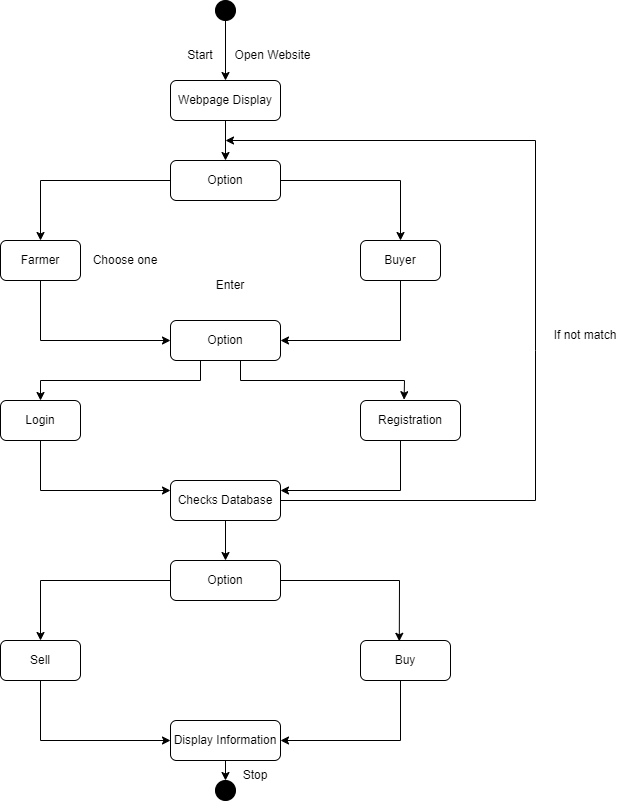

The diagram above was exported from draw.io. Its source (the exported page's mxGraphModel, read from the mxfile embedded in the PNG):
<mxGraphModel dx="1038" dy="520" grid="1" gridSize="10" guides="1" tooltips="1" connect="1" arrows="1" fold="1" page="1" pageScale="1" pageWidth="850" pageHeight="1100" math="0" shadow="0">
  <root>
    <mxCell id="0" />
    <mxCell id="1" parent="0" />
    <mxCell id="ItM55gKWBcUi-v3U-Vty-1" value="&lt;font style=&quot;font-size: 12px;&quot;&gt;Webpage Display&lt;/font&gt;" style="rounded=1;whiteSpace=wrap;html=1;" vertex="1" parent="1">
      <mxGeometry x="370" y="160" width="110" height="40" as="geometry" />
    </mxCell>
    <mxCell id="ItM55gKWBcUi-v3U-Vty-2" value="Option" style="rounded=1;whiteSpace=wrap;html=1;" vertex="1" parent="1">
      <mxGeometry x="370" y="240" width="110" height="40" as="geometry" />
    </mxCell>
    <mxCell id="ItM55gKWBcUi-v3U-Vty-3" value="Farmer" style="rounded=1;whiteSpace=wrap;html=1;" vertex="1" parent="1">
      <mxGeometry x="200" y="320" width="80" height="40" as="geometry" />
    </mxCell>
    <mxCell id="ItM55gKWBcUi-v3U-Vty-4" value="Buyer" style="rounded=1;whiteSpace=wrap;html=1;" vertex="1" parent="1">
      <mxGeometry x="560" y="320" width="80" height="40" as="geometry" />
    </mxCell>
    <mxCell id="ItM55gKWBcUi-v3U-Vty-5" value="Option" style="rounded=1;whiteSpace=wrap;html=1;" vertex="1" parent="1">
      <mxGeometry x="370" y="400" width="110" height="40" as="geometry" />
    </mxCell>
    <mxCell id="ItM55gKWBcUi-v3U-Vty-6" value="Login" style="rounded=1;whiteSpace=wrap;html=1;" vertex="1" parent="1">
      <mxGeometry x="200" y="480" width="80" height="40" as="geometry" />
    </mxCell>
    <mxCell id="ItM55gKWBcUi-v3U-Vty-7" value="Registration" style="rounded=1;whiteSpace=wrap;html=1;" vertex="1" parent="1">
      <mxGeometry x="560" y="480" width="100" height="40" as="geometry" />
    </mxCell>
    <mxCell id="ItM55gKWBcUi-v3U-Vty-8" value="Checks Database" style="rounded=1;whiteSpace=wrap;html=1;" vertex="1" parent="1">
      <mxGeometry x="370" y="560" width="110" height="40" as="geometry" />
    </mxCell>
    <mxCell id="ItM55gKWBcUi-v3U-Vty-11" value="Option" style="rounded=1;whiteSpace=wrap;html=1;" vertex="1" parent="1">
      <mxGeometry x="370" y="640" width="110" height="40" as="geometry" />
    </mxCell>
    <mxCell id="ItM55gKWBcUi-v3U-Vty-13" value="Sell" style="rounded=1;whiteSpace=wrap;html=1;" vertex="1" parent="1">
      <mxGeometry x="200" y="720" width="80" height="40" as="geometry" />
    </mxCell>
    <mxCell id="ItM55gKWBcUi-v3U-Vty-14" value="Buy" style="rounded=1;whiteSpace=wrap;html=1;" vertex="1" parent="1">
      <mxGeometry x="560" y="720" width="90" height="40" as="geometry" />
    </mxCell>
    <mxCell id="ItM55gKWBcUi-v3U-Vty-15" value="Display Information" style="rounded=1;whiteSpace=wrap;html=1;" vertex="1" parent="1">
      <mxGeometry x="370" y="800" width="110" height="40" as="geometry" />
    </mxCell>
    <mxCell id="ItM55gKWBcUi-v3U-Vty-17" value="" style="ellipse;whiteSpace=wrap;html=1;aspect=fixed;fontSize=12;strokeColor=#000000;fillColor=#000000;" vertex="1" parent="1">
      <mxGeometry x="415" y="80" width="20" height="20" as="geometry" />
    </mxCell>
    <mxCell id="ItM55gKWBcUi-v3U-Vty-18" value="" style="endArrow=classic;html=1;rounded=0;fontSize=12;entryX=0.5;entryY=0;entryDx=0;entryDy=0;" edge="1" parent="1" target="ItM55gKWBcUi-v3U-Vty-1">
      <mxGeometry width="50" height="50" relative="1" as="geometry">
        <mxPoint x="425" y="100" as="sourcePoint" />
        <mxPoint x="475" y="50" as="targetPoint" />
      </mxGeometry>
    </mxCell>
    <mxCell id="ItM55gKWBcUi-v3U-Vty-19" value="" style="endArrow=classic;html=1;rounded=0;fontSize=12;entryX=0.5;entryY=0;entryDx=0;entryDy=0;" edge="1" parent="1" target="ItM55gKWBcUi-v3U-Vty-2">
      <mxGeometry width="50" height="50" relative="1" as="geometry">
        <mxPoint x="425" y="200" as="sourcePoint" />
        <mxPoint x="475" y="150" as="targetPoint" />
      </mxGeometry>
    </mxCell>
    <mxCell id="ItM55gKWBcUi-v3U-Vty-20" value="" style="endArrow=classic;html=1;rounded=0;fontSize=12;entryX=0.5;entryY=0;entryDx=0;entryDy=0;" edge="1" parent="1" target="ItM55gKWBcUi-v3U-Vty-3">
      <mxGeometry width="50" height="50" relative="1" as="geometry">
        <mxPoint x="370" y="260" as="sourcePoint" />
        <mxPoint x="420" y="210" as="targetPoint" />
        <Array as="points">
          <mxPoint x="240" y="260" />
        </Array>
      </mxGeometry>
    </mxCell>
    <mxCell id="ItM55gKWBcUi-v3U-Vty-22" value="" style="endArrow=classic;html=1;rounded=0;fontSize=12;entryX=0.5;entryY=0;entryDx=0;entryDy=0;" edge="1" parent="1" target="ItM55gKWBcUi-v3U-Vty-4">
      <mxGeometry width="50" height="50" relative="1" as="geometry">
        <mxPoint x="480" y="260" as="sourcePoint" />
        <mxPoint x="350" y="320" as="targetPoint" />
        <Array as="points">
          <mxPoint x="600" y="260" />
        </Array>
      </mxGeometry>
    </mxCell>
    <mxCell id="ItM55gKWBcUi-v3U-Vty-23" value="" style="endArrow=classic;html=1;rounded=0;fontSize=12;entryX=0;entryY=0.5;entryDx=0;entryDy=0;" edge="1" parent="1" target="ItM55gKWBcUi-v3U-Vty-5">
      <mxGeometry width="50" height="50" relative="1" as="geometry">
        <mxPoint x="240" y="360" as="sourcePoint" />
        <mxPoint x="290" y="310" as="targetPoint" />
        <Array as="points">
          <mxPoint x="240" y="420" />
        </Array>
      </mxGeometry>
    </mxCell>
    <mxCell id="ItM55gKWBcUi-v3U-Vty-24" value="" style="endArrow=classic;html=1;rounded=0;fontSize=12;entryX=1;entryY=0.5;entryDx=0;entryDy=0;" edge="1" parent="1" target="ItM55gKWBcUi-v3U-Vty-5">
      <mxGeometry width="50" height="50" relative="1" as="geometry">
        <mxPoint x="600" y="360" as="sourcePoint" />
        <mxPoint x="650" y="310" as="targetPoint" />
        <Array as="points">
          <mxPoint x="600" y="420" />
        </Array>
      </mxGeometry>
    </mxCell>
    <mxCell id="ItM55gKWBcUi-v3U-Vty-25" value="" style="endArrow=classic;html=1;rounded=0;fontSize=12;exitX=1;exitY=0.5;exitDx=0;exitDy=0;" edge="1" parent="1" source="ItM55gKWBcUi-v3U-Vty-8">
      <mxGeometry width="50" height="50" relative="1" as="geometry">
        <mxPoint x="735" y="580" as="sourcePoint" />
        <mxPoint x="425" y="220" as="targetPoint" />
        <Array as="points">
          <mxPoint x="735" y="580" />
          <mxPoint x="735" y="430" />
          <mxPoint x="735" y="220" />
        </Array>
      </mxGeometry>
    </mxCell>
    <mxCell id="ItM55gKWBcUi-v3U-Vty-26" value="" style="endArrow=classic;html=1;rounded=0;fontSize=12;entryX=0.5;entryY=0;entryDx=0;entryDy=0;" edge="1" parent="1" target="ItM55gKWBcUi-v3U-Vty-6">
      <mxGeometry width="50" height="50" relative="1" as="geometry">
        <mxPoint x="400" y="440" as="sourcePoint" />
        <mxPoint x="450" y="390" as="targetPoint" />
        <Array as="points">
          <mxPoint x="400" y="460" />
          <mxPoint x="240" y="460" />
        </Array>
      </mxGeometry>
    </mxCell>
    <mxCell id="ItM55gKWBcUi-v3U-Vty-27" value="" style="endArrow=classic;html=1;rounded=0;fontSize=12;entryX=0.436;entryY=-0.02;entryDx=0;entryDy=0;entryPerimeter=0;" edge="1" parent="1" target="ItM55gKWBcUi-v3U-Vty-7">
      <mxGeometry width="50" height="50" relative="1" as="geometry">
        <mxPoint x="440" y="440" as="sourcePoint" />
        <mxPoint x="490" y="390" as="targetPoint" />
        <Array as="points">
          <mxPoint x="440" y="460" />
          <mxPoint x="604" y="460" />
        </Array>
      </mxGeometry>
    </mxCell>
    <mxCell id="ItM55gKWBcUi-v3U-Vty-28" value="" style="endArrow=classic;html=1;rounded=0;fontSize=12;entryX=0;entryY=0.25;entryDx=0;entryDy=0;" edge="1" parent="1" target="ItM55gKWBcUi-v3U-Vty-8">
      <mxGeometry width="50" height="50" relative="1" as="geometry">
        <mxPoint x="240" y="520" as="sourcePoint" />
        <mxPoint x="290" y="470" as="targetPoint" />
        <Array as="points">
          <mxPoint x="240" y="570" />
        </Array>
      </mxGeometry>
    </mxCell>
    <mxCell id="ItM55gKWBcUi-v3U-Vty-29" value="" style="endArrow=classic;html=1;rounded=0;fontSize=12;entryX=1;entryY=0.25;entryDx=0;entryDy=0;" edge="1" parent="1" target="ItM55gKWBcUi-v3U-Vty-8">
      <mxGeometry width="50" height="50" relative="1" as="geometry">
        <mxPoint x="600" y="520" as="sourcePoint" />
        <mxPoint x="650" y="470" as="targetPoint" />
        <Array as="points">
          <mxPoint x="600" y="570" />
        </Array>
      </mxGeometry>
    </mxCell>
    <mxCell id="ItM55gKWBcUi-v3U-Vty-30" value="" style="endArrow=classic;html=1;rounded=0;fontSize=12;entryX=0.5;entryY=0;entryDx=0;entryDy=0;" edge="1" parent="1" target="ItM55gKWBcUi-v3U-Vty-11">
      <mxGeometry width="50" height="50" relative="1" as="geometry">
        <mxPoint x="425" y="600" as="sourcePoint" />
        <mxPoint x="475" y="550" as="targetPoint" />
      </mxGeometry>
    </mxCell>
    <mxCell id="ItM55gKWBcUi-v3U-Vty-31" value="" style="endArrow=classic;html=1;rounded=0;fontSize=12;entryX=0.5;entryY=0;entryDx=0;entryDy=0;" edge="1" parent="1" target="ItM55gKWBcUi-v3U-Vty-13">
      <mxGeometry width="50" height="50" relative="1" as="geometry">
        <mxPoint x="370" y="660" as="sourcePoint" />
        <mxPoint x="420" y="610" as="targetPoint" />
        <Array as="points">
          <mxPoint x="240" y="660" />
        </Array>
      </mxGeometry>
    </mxCell>
    <mxCell id="ItM55gKWBcUi-v3U-Vty-33" value="" style="endArrow=classic;html=1;rounded=0;fontSize=12;entryX=0.431;entryY=0.02;entryDx=0;entryDy=0;entryPerimeter=0;" edge="1" parent="1" target="ItM55gKWBcUi-v3U-Vty-14">
      <mxGeometry width="50" height="50" relative="1" as="geometry">
        <mxPoint x="480" y="660" as="sourcePoint" />
        <mxPoint x="530" y="610" as="targetPoint" />
        <Array as="points">
          <mxPoint x="599" y="660" />
        </Array>
      </mxGeometry>
    </mxCell>
    <mxCell id="ItM55gKWBcUi-v3U-Vty-34" value="" style="endArrow=classic;html=1;rounded=0;fontSize=12;entryX=0;entryY=0.5;entryDx=0;entryDy=0;" edge="1" parent="1" target="ItM55gKWBcUi-v3U-Vty-15">
      <mxGeometry width="50" height="50" relative="1" as="geometry">
        <mxPoint x="240" y="760" as="sourcePoint" />
        <mxPoint x="290" y="710" as="targetPoint" />
        <Array as="points">
          <mxPoint x="240" y="820" />
        </Array>
      </mxGeometry>
    </mxCell>
    <mxCell id="ItM55gKWBcUi-v3U-Vty-35" value="" style="endArrow=classic;html=1;rounded=0;fontSize=12;entryX=1;entryY=0.5;entryDx=0;entryDy=0;" edge="1" parent="1" target="ItM55gKWBcUi-v3U-Vty-15">
      <mxGeometry width="50" height="50" relative="1" as="geometry">
        <mxPoint x="600" y="760" as="sourcePoint" />
        <mxPoint x="650" y="710" as="targetPoint" />
        <Array as="points">
          <mxPoint x="600" y="820" />
        </Array>
      </mxGeometry>
    </mxCell>
    <mxCell id="ItM55gKWBcUi-v3U-Vty-36" value="" style="endArrow=classic;html=1;rounded=0;fontSize=12;" edge="1" parent="1">
      <mxGeometry width="50" height="50" relative="1" as="geometry">
        <mxPoint x="425" y="840" as="sourcePoint" />
        <mxPoint x="425" y="860" as="targetPoint" />
      </mxGeometry>
    </mxCell>
    <mxCell id="ItM55gKWBcUi-v3U-Vty-37" value="" style="ellipse;whiteSpace=wrap;html=1;aspect=fixed;fontSize=12;strokeColor=#000000;fillColor=#000000;" vertex="1" parent="1">
      <mxGeometry x="415" y="860" width="20" height="20" as="geometry" />
    </mxCell>
    <mxCell id="ItM55gKWBcUi-v3U-Vty-38" value="Start" style="text;html=1;strokeColor=none;fillColor=none;align=center;verticalAlign=middle;whiteSpace=wrap;rounded=0;fontSize=12;" vertex="1" parent="1">
      <mxGeometry x="350" y="120" width="100" height="30" as="geometry" />
    </mxCell>
    <mxCell id="ItM55gKWBcUi-v3U-Vty-39" value="Open Website" style="text;html=1;strokeColor=none;fillColor=none;align=center;verticalAlign=middle;whiteSpace=wrap;rounded=0;fontSize=12;" vertex="1" parent="1">
      <mxGeometry x="425" y="120" width="95" height="30" as="geometry" />
    </mxCell>
    <mxCell id="ItM55gKWBcUi-v3U-Vty-40" value="Choose one" style="text;html=1;strokeColor=none;fillColor=none;align=center;verticalAlign=middle;whiteSpace=wrap;rounded=0;fontSize=12;" vertex="1" parent="1">
      <mxGeometry x="280" y="325" width="90" height="30" as="geometry" />
    </mxCell>
    <mxCell id="ItM55gKWBcUi-v3U-Vty-41" value="Enter" style="text;html=1;strokeColor=none;fillColor=none;align=center;verticalAlign=middle;whiteSpace=wrap;rounded=0;fontSize=12;" vertex="1" parent="1">
      <mxGeometry x="400" y="350" width="60" height="30" as="geometry" />
    </mxCell>
    <mxCell id="ItM55gKWBcUi-v3U-Vty-42" value="If not match" style="text;html=1;strokeColor=none;fillColor=none;align=center;verticalAlign=middle;whiteSpace=wrap;rounded=0;fontSize=12;" vertex="1" parent="1">
      <mxGeometry x="740" y="400" width="90" height="30" as="geometry" />
    </mxCell>
    <mxCell id="ItM55gKWBcUi-v3U-Vty-43" value="Stop" style="text;html=1;strokeColor=none;fillColor=none;align=center;verticalAlign=middle;whiteSpace=wrap;rounded=0;fontSize=12;" vertex="1" parent="1">
      <mxGeometry x="425" y="840" width="60" height="30" as="geometry" />
    </mxCell>
  </root>
</mxGraphModel>